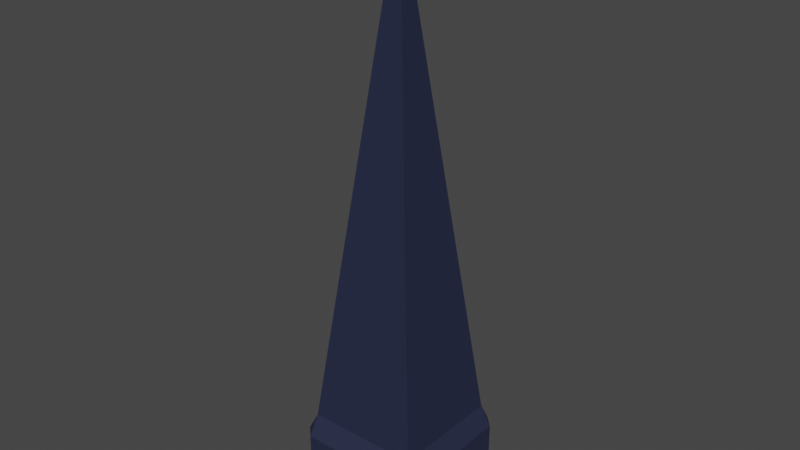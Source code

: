 # Source: SpikeStraight.blend  (saved by Blender 2.92.15; exported with 4.5.12 LTS)
import bpy
from mathutils import Matrix  # noqa: F401  (used for matrix-valued properties, if any)

bpy.ops.wm.read_factory_settings(use_empty=True)
scene = bpy.context.scene
scene.name = 'Scene'

# ---- collections
col_collection = bpy.data.collections.new('Collection'); scene.collection.children.link(col_collection)
col_spikestraight = bpy.data.collections.new('SpikeStraight'); scene.collection.children.link(col_spikestraight)

# ---- materials (node trees are filled in below, after node groups)
mat_material_003 = bpy.data.materials.new('Material.003')
mat_material_003.use_transparent_shadow = False

# ---- material node trees
mat_material_003.use_nodes = True; mat_material_003.node_tree.nodes.clear()
_N = mat_material_003.node_tree.nodes; _L = mat_material_003.node_tree.links
n0 = _N.new('ShaderNodeBsdfPrincipled'); n0.name = 'Principled BSDF'; n0.location = (10, 300)
n0.distribution = 'GGX'
n0.subsurface_method = 'BURLEY'
n0.inputs[0].default_value = (0.01938, 0.02416, 0.05781, 1.0)
n0.inputs[3].default_value = 1.45
n0.inputs[27].default_value = (0.0, 0.0, 0.0, 1.0)
n0.inputs[28].default_value = 1.0
n1 = _N.new('ShaderNodeOutputMaterial'); n1.name = 'Material Output'; n1.location = (300, 300)
_L.new(n0.outputs[0], n1.inputs[0])
n1.is_active_output = True

# ---- world
world_world = bpy.data.worlds.new('World'); scene.world = world_world
world_world.use_nodes = True; world_world.node_tree.nodes.clear()
_N = world_world.node_tree.nodes; _L = world_world.node_tree.links
n0 = _N.new('ShaderNodeOutputWorld'); n0.name = 'World Output'; n0.location = (300, 300)
n1 = _N.new('ShaderNodeBackground'); n1.name = 'Background'; n1.location = (10, 300)
n1.inputs[0].default_value = (0.05088, 0.05088, 0.05088, 1.0)
_L.new(n1.outputs[0], n0.inputs[0])
n0.is_active_output = True
world_world.color = (0.05088, 0.05088, 0.05088)
world_world.use_sun_shadow = False
world_world.sun_shadow_jitter_overblur = 0.0

# ---- meshes
me_cube_001 = bpy.data.meshes.new('Cube.001')
me_cube_001.from_pydata([(0.0, 2.496, -1.091e-07), (-0.2461, 0.2897, 0.29), (-0.2436, 0.3766, 0.2436), (-0.29, 0.2897, 0.2461), (-0.2436, 0.3766, -0.2436), (-0.2461, 0.2897, -0.29), (-0.29, 0.2897, -0.2461), (0.2436, 0.3766, 0.2436), (0.2461, 0.2897, 0.29), (0.29, 0.2897, 0.2461), (0.2436, 0.3766, -0.2436), (0.29, 0.2897, -0.2461), (0.2461, 0.2897, -0.29), (-0.29, -0.00037, -0.2461), (-0.2461, -0.00037, -0.29), (-0.2461, -0.00037, 0.29), (-0.29, -0.00037, 0.2461), (0.2461, -0.00037, -0.29), (0.29, -0.00037, -0.2461), (0.29, -0.00037, 0.2461), (0.2461, -0.00037, 0.29)], [], [(5, 12, 17, 14), (11, 9, 19, 18), (7, 10, 0), (4, 2, 0), (2, 7, 0), (13, 14, 17, 18, 19, 20, 15, 16), (10, 4, 0), (1, 15, 20, 8), (1, 2, 3), (4, 5, 6), (7, 8, 9), (10, 11, 12), (13, 6, 5, 14), (2, 4, 6, 3), (11, 18, 17, 12), (4, 10, 12, 5), (19, 9, 8, 20), (10, 7, 9, 11), (6, 13, 16, 3), (7, 2, 1, 8), (3, 16, 15, 1)])
_uv = me_cube_001.uv_layers.new(name='UVMap')
_uv.uv.foreach_set('vector', [0.6163, 0.2689, 0.6163, 0.4811, 0.375, 0.4811, 0.375, 0.2689, 0.6163, 0.5189, 0.6163, 0.7311, 0.375, 0.7311, 0.375, 0.5189, 0.625, 0.75, 0.625, 0.5075, 0.625, 0.75, 0.625, 0.25, 0.625, 0.007513, 0.625, 0.25, 0.625, 1.0, 0.625, 0.7575, 0.625, 1.0, 0.125, 0.5189, 0.1439, 0.5, 0.3561, 0.5, 0.375, 0.5189, 0.375, 0.7311, 0.3561, 0.75, 0.1439, 0.75, 0.125, 0.7311, 0.625, 0.5, 0.625, 0.2575, 0.625, 0.5, 0.6163, 0.9811, 0.375, 0.9811, 0.375, 0.7689, 0.6163, 0.7689, 0.6163, 0.9811, 0.625, 0.9962, 0.6163, 1.0, 0.6335, 0.2538, 0.6163, 0.25, 0.6163, 0.25, 0.6335, 0.7538, 0.6163, 0.75, 0.6163, 0.75, 0.6335, 0.5038, 0.6163, 0.5, 0.6163, 0.5, 0.375, 0.2311, 0.6163, 0.2311, 0.6163, 0.2689, 0.375, 0.2689, 0.625, 0.007513, 0.625, 0.25, 0.6163, 0.2311, 0.6163, 0.01891, 0.6163, 0.5189, 0.375, 0.5189, 0.375, 0.4811, 0.6163, 0.4811, 0.625, 0.2575, 0.625, 0.5, 0.6163, 0.4811, 0.6163, 0.2689, 0.375, 0.7311, 0.6163, 0.7311, 0.6163, 0.7689, 0.375, 0.7689, 0.625, 0.5075, 0.625, 0.75, 0.6163, 0.7311, 0.6163, 0.5189, 0.6163, 0.2311, 0.375, 0.2311, 0.375, 0.01891, 0.6163, 0.01891, 0.625, 0.7575, 0.625, 1.0, 0.6163, 0.9811, 0.6163, 0.7689, 0.6163, 0.01891, 0.375, 0.01891, 0.375, 0.0, 0.6163, 0.0])
me_cube_001.materials.append(mat_material_003)
me_cube_001.use_remesh_fix_poles = True
me_cube_001.use_remesh_preserve_attributes = False
me_cube_001.use_mirror_vertex_groups = False
me_cube_001.update()

# ---- objects
ob_spikestraight = bpy.data.objects.new('SpikeStraight', me_cube_001)

# ---- transforms, parenting, visibility, modifiers, constraints
ob_spikestraight.location = (0.0, 0.0, 0.0)
ob_spikestraight.rotation_euler = (1.571, -0.0, 0.0)
ob_spikestraight.lineart.crease_threshold = 0.0

# ---- collection membership
col_spikestraight.objects.link(ob_spikestraight)

# ---- scene / render settings (as saved in the file)
scene.frame_start = 1; scene.frame_end = 250; scene.frame_set(1)
scene.render.engine = 'BLENDER_EEVEE_NEXT'
scene.cycles.use_denoising = False
scene.cycles.samples = 128
scene.cycles.sampling_pattern = 'TABULATED_SOBOL'
scene.cycles.use_adaptive_sampling = False
scene.cycles.use_light_tree = False
scene.view_settings.view_transform = 'Filmic'
bpy.context.view_layer.update()

# ---- added for rendering (the .blend has no active camera and no usable light): camera, sun
cam_auto = bpy.data.cameras.new('AutoCamera')
cam_auto.lens = 50.0
cam_auto.sensor_width = 36.0
cam_auto.clip_end = 1000.0
ob_auto_camera = bpy.data.objects.new('AutoCamera', cam_auto)
scene.collection.objects.link(ob_auto_camera)
ob_auto_camera.location = (2.43079, -2.91695, 3.19224)
ob_auto_camera.rotation_euler = (1.09748, -7.21219e-08, 0.694738)
scene.camera = ob_auto_camera
light_auto_sun = bpy.data.lights.new('AutoSun', 'SUN')
light_auto_sun.energy = 3.0
light_auto_sun.angle = 0.0523599
ob_auto_sun = bpy.data.objects.new('AutoSun', light_auto_sun)
scene.collection.objects.link(ob_auto_sun)
ob_auto_sun.rotation_euler = (0.872665, 0.174533, 0.523599)
bpy.context.view_layer.update()
